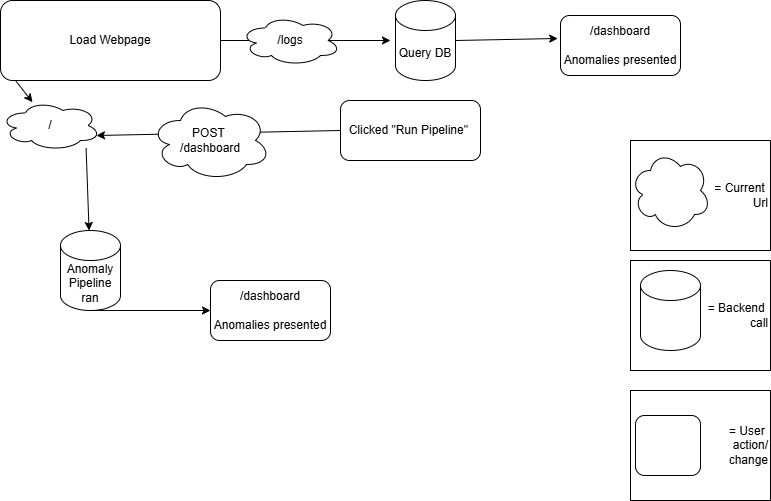

The diagram above was exported from draw.io. Its source (the exported page's mxGraphModel, read from the mxfile embedded in the PNG):
<mxGraphModel dx="976" dy="705" grid="1" gridSize="10" guides="1" tooltips="1" connect="1" arrows="1" fold="1" page="1" pageScale="1" pageWidth="850" pageHeight="1100" background="none" math="0" shadow="0">
  <root>
    <mxCell id="0" />
    <mxCell id="1" parent="0" />
    <mxCell id="4EzvQ5ZPghS1x4fiiu11-1" parent="1" style="rounded=1;whiteSpace=wrap;html=1;" value="Load Webpage" vertex="1">
      <mxGeometry height="80" width="220" as="geometry" />
    </mxCell>
    <mxCell id="4EzvQ5ZPghS1x4fiiu11-3" edge="1" parent="1" source="4EzvQ5ZPghS1x4fiiu11-1" style="endArrow=classic;html=1;rounded=0;exitX=1;exitY=0.5;exitDx=0;exitDy=0;" value="">
      <mxGeometry height="50" relative="1" width="50" as="geometry">
        <mxPoint x="546" y="120" as="sourcePoint" />
        <mxPoint x="390" y="40" as="targetPoint" />
      </mxGeometry>
    </mxCell>
    <mxCell id="4EzvQ5ZPghS1x4fiiu11-4" parent="1" style="ellipse;shape=cloud;whiteSpace=wrap;html=1;" value="/logs" vertex="1">
      <mxGeometry height="50" width="100" x="240" y="15" as="geometry" />
    </mxCell>
    <mxCell id="4EzvQ5ZPghS1x4fiiu11-6" edge="1" parent="1" source="4EzvQ5ZPghS1x4fiiu11-1" style="endArrow=classic;html=1;rounded=0;exitX=0.071;exitY=1.01;exitDx=0;exitDy=0;exitPerimeter=0;" target="4EzvQ5ZPghS1x4fiiu11-5" value="">
      <mxGeometry height="50" relative="1" width="50" as="geometry">
        <mxPoint x="16" y="81" as="sourcePoint" />
        <mxPoint x="80" y="200" as="targetPoint" />
      </mxGeometry>
    </mxCell>
    <mxCell id="4EzvQ5ZPghS1x4fiiu11-5" parent="1" style="ellipse;shape=cloud;whiteSpace=wrap;html=1;" value="/" vertex="1">
      <mxGeometry height="50" width="100" y="100" as="geometry" />
    </mxCell>
    <mxCell id="4EzvQ5ZPghS1x4fiiu11-8" edge="1" parent="1" source="4EzvQ5ZPghS1x4fiiu11-9" style="endArrow=classic;html=1;rounded=0;entryX=0.96;entryY=0.7;entryDx=0;entryDy=0;entryPerimeter=0;exitX=0;exitY=0.5;exitDx=0;exitDy=0;" target="4EzvQ5ZPghS1x4fiiu11-5" value="">
      <mxGeometry height="50" relative="1" width="50" as="geometry">
        <mxPoint x="210" y="135" as="sourcePoint" />
        <mxPoint x="450" y="340" as="targetPoint" />
      </mxGeometry>
    </mxCell>
    <mxCell id="4EzvQ5ZPghS1x4fiiu11-9" parent="1" style="rounded=1;whiteSpace=wrap;html=1;" value="Clicked &quot;Run Pipeline&quot;&amp;nbsp;" vertex="1">
      <mxGeometry height="60" width="140" x="340" y="100" as="geometry" />
    </mxCell>
    <mxCell id="4EzvQ5ZPghS1x4fiiu11-10" parent="1" style="ellipse;shape=cloud;whiteSpace=wrap;html=1;" value="POST&amp;nbsp;&lt;br&gt;/dashboard" vertex="1">
      <mxGeometry height="80" width="120" x="150" y="100" as="geometry" />
    </mxCell>
    <mxCell id="4EzvQ5ZPghS1x4fiiu11-11" edge="1" parent="1" source="4EzvQ5ZPghS1x4fiiu11-5" style="endArrow=classic;html=1;rounded=0;exitX=0.856;exitY=0.952;exitDx=0;exitDy=0;exitPerimeter=0;" target="4EzvQ5ZPghS1x4fiiu11-12" value="">
      <mxGeometry height="50" relative="1" width="50" as="geometry">
        <mxPoint x="400" y="390" as="sourcePoint" />
        <mxPoint x="90" y="230" as="targetPoint" />
      </mxGeometry>
    </mxCell>
    <mxCell id="4EzvQ5ZPghS1x4fiiu11-12" parent="1" style="shape=cylinder3;whiteSpace=wrap;html=1;boundedLbl=1;backgroundOutline=1;size=15;" value="Anomaly Pipeline ran" vertex="1">
      <mxGeometry height="80" width="60" x="60" y="230" as="geometry" />
    </mxCell>
    <mxCell id="4EzvQ5ZPghS1x4fiiu11-13" edge="1" parent="1" source="4EzvQ5ZPghS1x4fiiu11-12" style="endArrow=classic;html=1;rounded=0;exitX=0.5;exitY=1;exitDx=0;exitDy=0;exitPerimeter=0;" value="">
      <mxGeometry height="50" relative="1" width="50" as="geometry">
        <mxPoint x="400" y="390" as="sourcePoint" />
        <mxPoint x="210" y="310" as="targetPoint" />
      </mxGeometry>
    </mxCell>
    <mxCell id="4EzvQ5ZPghS1x4fiiu11-14" parent="1" style="rounded=1;whiteSpace=wrap;html=1;" value="/dashboard&lt;br&gt;&lt;br&gt;Anomalies presented" vertex="1">
      <mxGeometry height="60" width="120" x="210" y="280" as="geometry" />
    </mxCell>
    <mxCell id="4EzvQ5ZPghS1x4fiiu11-15" parent="1" style="rounded=1;whiteSpace=wrap;html=1;" value="/dashboard&lt;br&gt;&lt;br&gt;Anomalies presented" vertex="1">
      <mxGeometry height="60" width="120" x="560" y="15" as="geometry" />
    </mxCell>
    <mxCell id="4EzvQ5ZPghS1x4fiiu11-16" parent="1" style="shape=cylinder3;whiteSpace=wrap;html=1;boundedLbl=1;backgroundOutline=1;size=15;" value="Query DB" vertex="1">
      <mxGeometry height="80" width="60" x="395" as="geometry" />
    </mxCell>
    <mxCell id="4EzvQ5ZPghS1x4fiiu11-17" edge="1" parent="1" source="4EzvQ5ZPghS1x4fiiu11-16" style="endArrow=classic;html=1;rounded=0;exitX=1;exitY=0.5;exitDx=0;exitDy=0;exitPerimeter=0;entryX=-0.023;entryY=0.383;entryDx=0;entryDy=0;entryPerimeter=0;" target="4EzvQ5ZPghS1x4fiiu11-15" value="">
      <mxGeometry height="50" relative="1" width="50" as="geometry">
        <mxPoint x="400" y="390" as="sourcePoint" />
        <mxPoint x="450" y="340" as="targetPoint" />
      </mxGeometry>
    </mxCell>
    <mxCell id="4EzvQ5ZPghS1x4fiiu11-19" parent="1" style="rounded=0;whiteSpace=wrap;html=1;align=right;" value="= Backend&amp;nbsp;&lt;div&gt;call&lt;/div&gt;" vertex="1">
      <mxGeometry height="110" width="140" x="630" y="260" as="geometry" />
    </mxCell>
    <mxCell id="4EzvQ5ZPghS1x4fiiu11-18" parent="1" style="shape=cylinder3;whiteSpace=wrap;html=1;boundedLbl=1;backgroundOutline=1;size=15;" value="" vertex="1">
      <mxGeometry height="80" width="60" x="640" y="270" as="geometry" />
    </mxCell>
    <mxCell id="4EzvQ5ZPghS1x4fiiu11-20" parent="1" style="rounded=0;whiteSpace=wrap;html=1;align=right;" value="= Current&amp;nbsp;&lt;div&gt;Url&lt;/div&gt;" vertex="1">
      <mxGeometry height="110" width="140" x="630" y="140" as="geometry" />
    </mxCell>
    <mxCell id="4EzvQ5ZPghS1x4fiiu11-22" parent="1" style="ellipse;shape=cloud;whiteSpace=wrap;html=1;" value="" vertex="1">
      <mxGeometry height="80" width="80" x="630" y="150" as="geometry" />
    </mxCell>
    <mxCell id="4EzvQ5ZPghS1x4fiiu11-23" parent="1" style="rounded=0;whiteSpace=wrap;html=1;align=right;" value="= User&amp;nbsp;&lt;div&gt;action/&lt;/div&gt;&lt;div&gt;&amp;nbsp;change&lt;/div&gt;" vertex="1">
      <mxGeometry height="110" width="140" x="630" y="390" as="geometry" />
    </mxCell>
    <mxCell id="4EzvQ5ZPghS1x4fiiu11-25" parent="1" style="rounded=1;whiteSpace=wrap;html=1;" value="" vertex="1">
      <mxGeometry height="60" width="65" x="635" y="415" as="geometry" />
    </mxCell>
  </root>
</mxGraphModel>